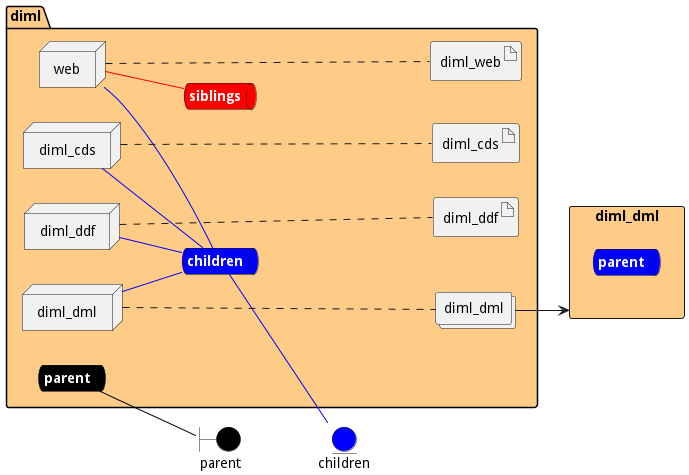

The diagram above was rendered by PlantUML. Its source (embedded in the PNG):
@startuml

left to right direction


boundary parent #black


entity children #blue

rectangle "diml_dml" as diml_dmlStack #ffcc88 {
    queue diml_dmlStacksnet #blue [
        <b><color:white>parent</color></b>
    ]
}



package "diml" #ffcc88 {
    queue parentnet #black [
            <b><color:white>parent</color></b>
    ]
    
    parentnet -[#black]- parent
    
    queue childrennet #blue [
            <b><color:white>children</color></b>
    ]
    
    childrennet -[#blue]- children
    
    queue siblingsnet #red [
            <b><color:white>siblings</color></b>
    ]
    

node "web" as webService
node "diml_cds" as diml_cdsService
node "diml_ddf" as diml_ddfService
node "diml_dml" as diml_dmlService


        artifact "diml_web" as diml_webimage
    
        artifact "diml_cds" as diml_cdsimage
    
        artifact "diml_ddf" as diml_ddfimage
            collections "diml_dml" as diml_dmlimage
    
}

webService -[#blue]- childrennet

webService -[#red]- siblingsnet

diml_cdsService -[#blue]- childrennet

diml_ddfService -[#blue]- childrennet

diml_dmlService -[#blue]- childrennet
webService .... diml_webimage
diml_cdsService .... diml_cdsimage
diml_ddfService .... diml_ddfimage
diml_dmlService .... diml_dmlimage

diml_dmlimage --> diml_dmlStack
    

@enduml